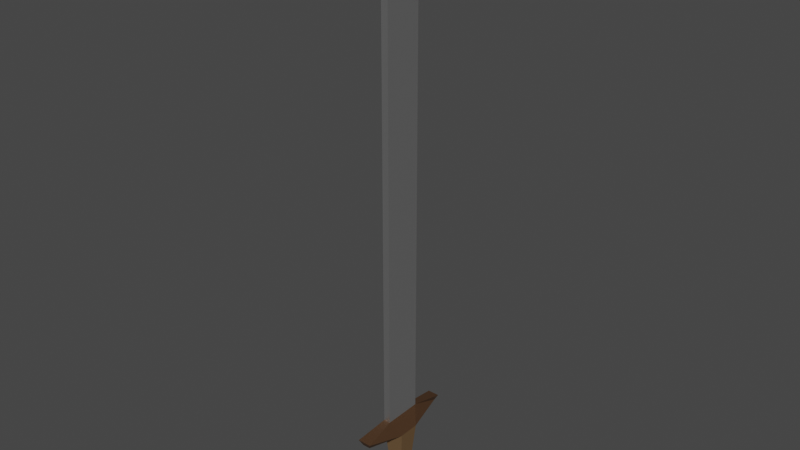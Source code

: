 # Source: sword.blend  (saved by Blender 2.83.18; exported with 4.5.12 LTS)
import bpy
from mathutils import Matrix  # noqa: F401  (used for matrix-valued properties, if any)

bpy.ops.wm.read_factory_settings(use_empty=True)
scene = bpy.context.scene
scene.name = 'Scene'

# ---- collections
col_collection = bpy.data.collections.new('Collection'); scene.collection.children.link(col_collection)

# ---- materials (node trees are filled in below, after node groups)
mat_steel = bpy.data.materials.new('Steel')
mat_steel.alpha_threshold = 0.0
mat_steel.use_transparent_shadow = False
mat_steel.line_color = (0.0, 0.0, 0.0, 1.0)
mat_wood = bpy.data.materials.new('Wood')
mat_wood.use_transparent_shadow = False
mat_materia = bpy.data.materials.new('Materiał')
mat_materia.use_transparent_shadow = False

# ---- material node trees
mat_steel.use_nodes = True; mat_steel.node_tree.nodes.clear()
_N = mat_steel.node_tree.nodes; _L = mat_steel.node_tree.links
n0 = _N.new('ShaderNodeOutputMaterial'); n0.name = 'Material Output'; n0.location = (300, 300)
n1 = _N.new('ShaderNodeBsdfPrincipled'); n1.name = 'Principled BSDF'; n1.location = (10, 300)
n1.distribution = 'GGX'
n1.subsurface_method = 'BURLEY'
n1.inputs[0].default_value = (1.0, 1.0, 1.0, 1.0)
n1.inputs[1].default_value = 1.0
n1.inputs[2].default_value = 0.4
n1.inputs[3].default_value = 1.45
n1.inputs[27].default_value = (0.0, 0.0, 0.0, 1.0)
n1.inputs[28].default_value = 1.0
_L.new(n1.outputs[0], n0.inputs[0])
n0.is_active_output = True
mat_wood.use_nodes = True; mat_wood.node_tree.nodes.clear()
_N = mat_wood.node_tree.nodes; _L = mat_wood.node_tree.links
n0 = _N.new('ShaderNodeBsdfPrincipled'); n0.name = 'Principled BSDF'; n0.location = (10, 300)
n0.distribution = 'GGX'
n0.subsurface_method = 'BURLEY'
n0.inputs[0].default_value = (0.06681, 0.033, 0.01484, 1.0)
n0.inputs[3].default_value = 1.45
n0.inputs[27].default_value = (0.0, 0.0, 0.0, 1.0)
n0.inputs[28].default_value = 1.0
n1 = _N.new('ShaderNodeOutputMaterial'); n1.name = 'Material Output'; n1.location = (300, 300)
_L.new(n0.outputs[0], n1.inputs[0])
n1.is_active_output = True
mat_materia.use_nodes = True; mat_materia.node_tree.nodes.clear()
_N = mat_materia.node_tree.nodes; _L = mat_materia.node_tree.links
n0 = _N.new('ShaderNodeBsdfPrincipled'); n0.name = 'Principled BSDF'; n0.location = (10, 300)
n0.distribution = 'GGX'
n0.subsurface_method = 'BURLEY'
n0.inputs[0].default_value = (0.1523, 0.09315, 0.04708, 1.0)
n0.inputs[3].default_value = 1.45
n0.inputs[13].default_value = 0.0
n0.inputs[27].default_value = (0.0, 0.0, 0.0, 1.0)
n0.inputs[28].default_value = 1.0
n1 = _N.new('ShaderNodeOutputMaterial'); n1.name = 'Material Output'; n1.location = (300, 300)
_L.new(n0.outputs[0], n1.inputs[0])
n1.is_active_output = True

# ---- world
world_world = bpy.data.worlds.new('World'); scene.world = world_world
world_world.use_nodes = True; world_world.node_tree.nodes.clear()
_N = world_world.node_tree.nodes; _L = world_world.node_tree.links
n0 = _N.new('ShaderNodeOutputWorld'); n0.name = 'World Output'; n0.location = (300, 300)
n1 = _N.new('ShaderNodeBackground'); n1.name = 'Background'; n1.location = (10, 300)
n1.inputs[0].default_value = (0.05088, 0.05088, 0.05088, 1.0)
_L.new(n1.outputs[0], n0.inputs[0])
n0.is_active_output = True
world_world.color = (0.05088, 0.05088, 0.05088)
world_world.use_sun_shadow = False
world_world.sun_shadow_jitter_overblur = 0.0

# ---- meshes
me_cube = bpy.data.meshes.new('Cube')
me_cube.from_pydata([(0.1566, 1.0, 1.0), (0.5564, 0.5564, 0.1182), (0.1566, -1.0, 1.0), (0.5564, -0.5564, 0.1182), (-0.1973, 1.0, 1.0), (-0.5564, 0.5564, 0.1182), (-0.1973, -1.0, 1.0), (-0.5564, -0.5564, 0.1182), (0.471, 0.471, -3.875), (0.471, -0.471, -3.875), (-0.471, 0.471, -3.875), (-0.471, -0.471, -3.875), (-0.262, 0.262, -3.373), (-0.262, -0.262, -3.373), (0.262, -0.262, -3.373), (0.262, 0.262, -3.373), (0.1566, 1.0, 25.12), (0.1566, -1.0, 25.12), (-0.1973, 1.0, 25.12), (-0.1973, -1.0, 25.12), (-0.1048, -0.03852, 26.96), (0.1048, -0.02942, 26.96), (0.3046, 2.689, 0.6934), (0.1695, 2.554, 0.4248), (-0.3046, 2.689, 0.6934), (-0.1695, 2.554, 0.4248), (0.354, -2.731, 0.7152), (0.1969, -2.574, 0.4031), (-0.354, -2.731, 0.7152), (-0.1969, -2.574, 0.4031)], [], [(4, 6, 19, 18), (3, 2, 26, 27), (7, 6, 4, 5), (13, 12, 10, 11), (1, 0, 2, 3), (0, 1, 23, 22), (10, 8, 9, 11), (15, 14, 9, 8), (12, 15, 8, 10), (14, 13, 11, 9), (3, 7, 13, 14), (5, 1, 15, 12), (1, 3, 14, 15), (7, 5, 12, 13), (16, 18, 20, 21), (2, 0, 16, 17), (0, 4, 18, 16), (6, 2, 17, 19), (21, 20, 19, 17), (25, 24, 22, 23), (5, 4, 24, 25), (1, 5, 25, 23), (4, 0, 22, 24), (27, 26, 28, 29), (6, 7, 29, 28), (7, 3, 27, 29), (2, 6, 28, 26), (17, 16, 21), (18, 19, 20)])
me_cube.polygons.foreach_set('material_index', [0, 1, 1, 0, 1, 1, 0, 0, 0, 0, 2, 2, 2, 2, 0, 0, 0, 0, 0, 1, 1, 1, 1, 1, 1, 1, 1, 0, 0])
_uv = me_cube.uv_layers.new(name='UVMap')
_uv.uv.foreach_set('vector', [0.625, 0.25, 0.625, 0.0, 0.625, 0.0, 0.625, 0.25, 0.375, 0.75, 0.625, 0.75, 0.625, 0.75, 0.375, 0.75, 0.375, 0.0, 0.625, 0.0, 0.625, 0.25, 0.375, 0.25, 0.375, 0.0, 0.375, 0.25, 0.375, 0.25, 0.375, 0.0, 0.375, 0.5, 0.625, 0.5, 0.625, 0.75, 0.375, 0.75, 0.625, 0.5, 0.375, 0.5, 0.375, 0.5, 0.625, 0.5, 0.125, 0.5, 0.375, 0.5, 0.375, 0.75, 0.125, 0.75, 0.375, 0.5, 0.375, 0.75, 0.375, 0.75, 0.375, 0.5, 0.375, 0.25, 0.375, 0.5, 0.375, 0.5, 0.375, 0.25, 0.375, 0.75, 0.375, 1.0, 0.375, 1.0, 0.375, 0.75, 0.375, 0.75, 0.375, 1.0, 0.375, 1.0, 0.375, 0.75, 0.375, 0.25, 0.375, 0.5, 0.375, 0.5, 0.375, 0.25, 0.375, 0.5, 0.375, 0.75, 0.375, 0.75, 0.375, 0.5, 0.375, 0.0, 0.375, 0.25, 0.375, 0.25, 0.375, 0.0, 0.625, 0.5, 0.875, 0.5, 0.875, 0.6347, 0.625, 0.6238, 0.625, 0.75, 0.625, 0.5, 0.625, 0.5, 0.625, 0.75, 0.625, 0.5, 0.625, 0.25, 0.625, 0.25, 0.625, 0.5, 0.625, 1.0, 0.625, 0.75, 0.625, 0.75, 0.625, 1.0, 0.625, 0.6238, 0.875, 0.6347, 0.875, 0.75, 0.625, 0.75, 0.375, 0.25, 0.625, 0.25, 0.625, 0.5, 0.375, 0.5, 0.375, 0.25, 0.625, 0.25, 0.625, 0.25, 0.375, 0.25, 0.375, 0.5, 0.375, 0.25, 0.375, 0.25, 0.375, 0.5, 0.625, 0.25, 0.625, 0.5, 0.625, 0.5, 0.625, 0.25, 0.375, 0.75, 0.625, 0.75, 0.625, 1.0, 0.375, 1.0, 0.625, 0.0, 0.375, 0.0, 0.375, 0.0, 0.625, 0.0, 0.375, 1.0, 0.375, 0.75, 0.375, 0.75, 0.375, 1.0, 0.625, 0.75, 0.625, 1.0, 0.625, 1.0, 0.625, 0.75, 0.625, 0.75, 0.625, 0.5, 0.625, 0.6238, 0.625, 0.25, 0.625, 0.0, 0.625, 0.1153])
me_cube.materials.append(mat_steel)
me_cube.materials.append(mat_wood)
me_cube.materials.append(mat_materia)
me_cube.use_remesh_preserve_volume = False
me_cube.use_remesh_preserve_attributes = False
me_cube.use_mirror_vertex_groups = False
me_cube.update()

# ---- objects
ob_cube = bpy.data.objects.new('Cube', me_cube)

# ---- transforms, parenting, visibility, modifiers, constraints
ob_cube.location = (0.0, 0.0, 0.0)
ob_cube.scale = (0.1751, 0.1751, 0.1751)
ob_cube.lock_rotations_4d = False
ob_cube.empty_display_type = 'ARROWS'
ob_cube.lineart.crease_threshold = 0.0

# ---- collection membership
col_collection.objects.link(ob_cube)

# ---- scene / render settings (as saved in the file)
scene.frame_start = 1; scene.frame_end = 250; scene.frame_set(1)
scene.render.engine = 'BLENDER_EEVEE_NEXT'
scene.cycles.use_denoising = False
scene.cycles.samples = 128
scene.cycles.sampling_pattern = 'TABULATED_SOBOL'
scene.cycles.use_adaptive_sampling = False
scene.cycles.use_light_tree = False
scene.view_settings.view_transform = 'Filmic'
bpy.context.view_layer.update()

# ---- added for rendering (the .blend has no active camera and no usable light): camera, sun
cam_auto = bpy.data.cameras.new('AutoCamera')
cam_auto.lens = 50.0
cam_auto.sensor_width = 36.0
cam_auto.clip_end = 1000.0
ob_auto_camera = bpy.data.objects.new('AutoCamera', cam_auto)
scene.collection.objects.link(ob_auto_camera)
ob_auto_camera.location = (5.07419, -6.09273, 6.08004)
ob_auto_camera.rotation_euler = (1.09748, -7.21219e-08, 0.694738)
scene.camera = ob_auto_camera
light_auto_sun = bpy.data.lights.new('AutoSun', 'SUN')
light_auto_sun.energy = 3.0
light_auto_sun.angle = 0.0523599
ob_auto_sun = bpy.data.objects.new('AutoSun', light_auto_sun)
scene.collection.objects.link(ob_auto_sun)
ob_auto_sun.rotation_euler = (0.872665, 0.174533, 0.523599)
bpy.context.view_layer.update()

